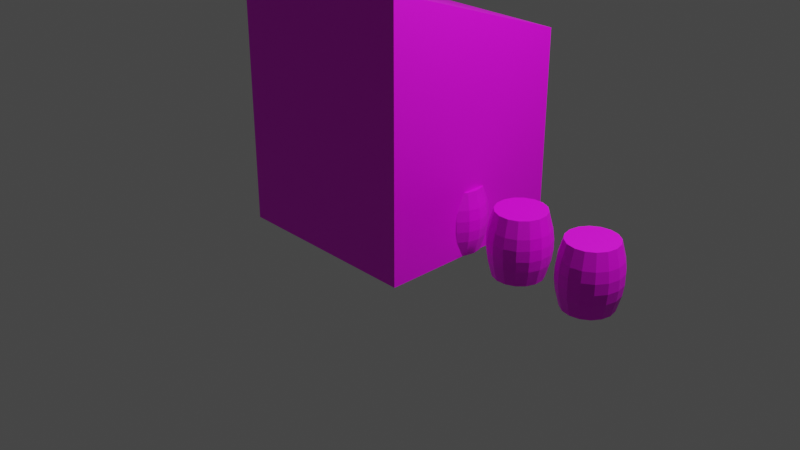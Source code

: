 # Source: uv.blend  (saved by Blender 3.5.10; exported with 4.5.12 LTS)
import bpy
from mathutils import Matrix  # noqa: F401  (used for matrix-valued properties, if any)

bpy.ops.wm.read_factory_settings(use_empty=True)
scene = bpy.context.scene
scene.name = 'Scene'

# ---- collections
col_collection = bpy.data.collections.new('Collection'); scene.collection.children.link(col_collection)

# ---- images (referenced by path relative to the original .blend; pixels are not part of the script)
import os
ASSET_DIR = os.environ.get("B2B_ASSET_DIR", "")  # directory of the original .blend (textures are referenced by path, not embedded)
HERE = os.path.dirname(os.path.abspath(__file__))  # packed textures are extracted next to this script under _unpacked/

def load_image(name, relpath, width, height, colorspace="sRGB"):
    """Load a texture the original file referenced (path relative to the .blend, or extracted next to this script)."""
    p = next((c for c in (os.path.join(HERE, relpath), os.path.join(ASSET_DIR, relpath)) if relpath and os.path.exists(c)), "")
    if p:
        img = bpy.data.images.load(p, check_existing=True)
        img.name = name
    else:  # same state as the original file: an image datablock whose file is absent (Cycles renders it pink)
        img = bpy.data.images.new(name, width, height)
        img.source = "FILE"
        img.filepath = "//" + (relpath or name)
    img.colorspace_settings.name = colorspace
    return img
img_mihaly_koles_q5479qvbdgo_unsplash_jpg = load_image('mihaly-koles-q5479QVbdGo-unsplash.jpg', 'mihaly-koles-q5479QVbdGo-unsplash.jpg', 1024, 1024, 'sRGB')
img_1237a41454c77900a6ce8e2e5da5335e_jpg_001 = load_image('1237a41454c77900a6ce8e2e5da5335e.jpg.001', '1237a41454c77900a6ce8e2e5da5335e.jpg', 1024, 1024, 'sRGB')
img_barrel_texture_14118883_webp = load_image('barrel-texture-14118883.webp', 'barrel-texture-14118883.webp', 1024, 1024, 'sRGB')
img_barrels0036_2_350_jpg = load_image('Barrels0036_2_350.jpg', 'Barrels0036_2_350.jpg', 1024, 1024, 'sRGB')
img_barrels0031_1_350_jpg = load_image('Barrels0031_1_350.jpg', 'Barrels0031_1_350.jpg', 1024, 1024, 'sRGB')

# ---- materials (node trees are filled in below, after node groups)
mat_material = bpy.data.materials.new('Material')
mat_material.alpha_threshold = 0.0
mat_material.use_transparent_shadow = False
mat_material.roughness = 0.5
mat_material.line_color = (0.0, 0.0, 0.0, 1.0)
mat_barrel1 = bpy.data.materials.new('barrel1')
mat_barrel1.use_transparent_shadow = False
mat_barrel3 = bpy.data.materials.new('barrel3')
mat_barrel3.use_transparent_shadow = False
mat_barrel2 = bpy.data.materials.new('barrel2')
mat_barrel2.use_transparent_shadow = False
mat_barrel4 = bpy.data.materials.new('barrel4')
mat_barrel4.use_transparent_shadow = False

# ---- material node trees
mat_material.use_nodes = True; mat_material.node_tree.nodes.clear()
_N = mat_material.node_tree.nodes; _L = mat_material.node_tree.links
n0 = _N.new('ShaderNodeOutputMaterial'); n0.name = 'Material Output'; n0.location = (300, 300)
n1 = _N.new('ShaderNodeBsdfPrincipled'); n1.name = 'Principled BSDF'; n1.location = (10, 300)
n1.distribution = 'GGX'
n1.subsurface_method = 'RANDOM_WALK_SKIN'
n1.inputs[3].default_value = 1.45
n1.inputs[27].default_value = (0.0, 0.0, 0.0, 1.0)
n1.inputs[28].default_value = 1.0
n2 = _N.new('ShaderNodeTexImage'); n2.name = 'Image Texture'; n2.location = (-385, 292)
n2.image = img_mihaly_koles_q5479qvbdgo_unsplash_jpg
_L.new(n1.outputs[0], n0.inputs[0])
_L.new(n2.outputs[0], n1.inputs[0])
n0.is_active_output = True
mat_barrel1.use_nodes = True; mat_barrel1.node_tree.nodes.clear()
_N = mat_barrel1.node_tree.nodes; _L = mat_barrel1.node_tree.links
n0 = _N.new('ShaderNodeOutputMaterial'); n0.name = 'Material Output'; n0.location = (660, 300)
n1 = _N.new('ShaderNodeBsdfPrincipled'); n1.name = 'Principled BSDF'; n1.location = (370, 300)
n1.distribution = 'GGX'
n1.subsurface_method = 'RANDOM_WALK_SKIN'
n1.inputs[3].default_value = 1.45
n1.inputs[27].default_value = (0.0, 0.0, 0.0, 1.0)
n1.inputs[28].default_value = 1.0
n2 = _N.new('ShaderNodeMapping'); n2.name = 'Mapping'; n2.location = (-90, 260)
n3 = _N.new('ShaderNodeTexCoord'); n3.name = 'Texture Coordinate'; n3.location = (-270, 260)
n4 = _N.new('ShaderNodeTexImage'); n4.name = 'Image Texture'; n4.location = (90, 260)
n4.image = img_1237a41454c77900a6ce8e2e5da5335e_jpg_001
n5 = _N.new('ShaderNodeTexImage'); n5.name = 'Image Texture.001'; n5.location = (80, -38)
n5.image = img_barrel_texture_14118883_webp
n6 = _N.new('ShaderNodeTexImage'); n6.name = 'Image Texture.003'; n6.location = (76, -647)
n6.image = img_barrels0036_2_350_jpg
n7 = _N.new('ShaderNodeTexImage'); n7.name = 'Image Texture.002'; n7.location = (68, -341)
n7.image = img_barrels0031_1_350_jpg
_L.new(n1.outputs[0], n0.inputs[0])
_L.new(n4.outputs[0], n1.inputs[0])
_L.new(n2.outputs[0], n4.inputs[0])
_L.new(n3.outputs[2], n2.inputs[0])
n0.is_active_output = True
mat_barrel3.use_nodes = True; mat_barrel3.node_tree.nodes.clear()
_N = mat_barrel3.node_tree.nodes; _L = mat_barrel3.node_tree.links
n0 = _N.new('ShaderNodeOutputMaterial'); n0.name = 'Material Output'; n0.location = (660, 300)
n1 = _N.new('ShaderNodeMapping'); n1.name = 'Mapping'; n1.location = (-90, 260)
n2 = _N.new('ShaderNodeTexCoord'); n2.name = 'Texture Coordinate'; n2.location = (-270, 260)
n3 = _N.new('ShaderNodeTexImage'); n3.name = 'Image Texture'; n3.location = (90, 260)
n3.image = img_1237a41454c77900a6ce8e2e5da5335e_jpg_001
n4 = _N.new('ShaderNodeTexImage'); n4.name = 'Image Texture.001'; n4.location = (80, -38)
n4.image = img_barrel_texture_14118883_webp
n5 = _N.new('ShaderNodeTexImage'); n5.name = 'Image Texture.003'; n5.location = (76, -647)
n5.image = img_barrels0036_2_350_jpg
n6 = _N.new('ShaderNodeBsdfPrincipled'); n6.name = 'Principled BSDF'; n6.location = (370, 300)
n6.distribution = 'GGX'
n6.subsurface_method = 'RANDOM_WALK_SKIN'
n6.inputs[3].default_value = 1.45
n6.inputs[27].default_value = (0.0, 0.0, 0.0, 1.0)
n6.inputs[28].default_value = 1.0
n7 = _N.new('ShaderNodeTexImage'); n7.name = 'Image Texture.002'; n7.location = (93, -334)
n7.image = img_barrels0031_1_350_jpg
_L.new(n6.outputs[0], n0.inputs[0])
_L.new(n1.outputs[0], n3.inputs[0])
_L.new(n2.outputs[2], n1.inputs[0])
_L.new(n7.outputs[0], n6.inputs[0])
n0.is_active_output = True
mat_barrel2.use_nodes = True; mat_barrel2.node_tree.nodes.clear()
_N = mat_barrel2.node_tree.nodes; _L = mat_barrel2.node_tree.links
n0 = _N.new('ShaderNodeOutputMaterial'); n0.name = 'Material Output'; n0.location = (660, 300)
n1 = _N.new('ShaderNodeBsdfPrincipled'); n1.name = 'Principled BSDF'; n1.location = (370, 300)
n1.distribution = 'GGX'
n1.subsurface_method = 'RANDOM_WALK_SKIN'
n1.inputs[3].default_value = 1.45
n1.inputs[27].default_value = (0.0, 0.0, 0.0, 1.0)
n1.inputs[28].default_value = 1.0
n2 = _N.new('ShaderNodeMapping'); n2.name = 'Mapping'; n2.location = (-90, 260)
n3 = _N.new('ShaderNodeTexCoord'); n3.name = 'Texture Coordinate'; n3.location = (-270, 260)
n4 = _N.new('ShaderNodeTexImage'); n4.name = 'Image Texture'; n4.location = (90, 260)
n4.image = img_1237a41454c77900a6ce8e2e5da5335e_jpg_001
n5 = _N.new('ShaderNodeTexImage'); n5.name = 'Image Texture.002'; n5.location = (68, -341)
n5.image = img_barrels0031_1_350_jpg
n6 = _N.new('ShaderNodeTexImage'); n6.name = 'Image Texture.003'; n6.location = (76, -647)
n6.image = img_barrels0036_2_350_jpg
n7 = _N.new('ShaderNodeTexImage'); n7.name = 'Image Texture.001'; n7.location = (80, -38)
n7.image = img_barrel_texture_14118883_webp
_L.new(n1.outputs[0], n0.inputs[0])
_L.new(n2.outputs[0], n4.inputs[0])
_L.new(n3.outputs[2], n2.inputs[0])
_L.new(n7.outputs[0], n1.inputs[0])
n0.is_active_output = True
mat_barrel4.use_nodes = True; mat_barrel4.node_tree.nodes.clear()
_N = mat_barrel4.node_tree.nodes; _L = mat_barrel4.node_tree.links
n0 = _N.new('ShaderNodeOutputMaterial'); n0.name = 'Material Output'; n0.location = (660, 300)
n1 = _N.new('ShaderNodeBsdfPrincipled'); n1.name = 'Principled BSDF'; n1.location = (370, 300)
n1.distribution = 'GGX'
n1.subsurface_method = 'RANDOM_WALK_SKIN'
n1.inputs[3].default_value = 1.45
n1.inputs[27].default_value = (0.0, 0.0, 0.0, 1.0)
n1.inputs[28].default_value = 1.0
n2 = _N.new('ShaderNodeMapping'); n2.name = 'Mapping'; n2.location = (-90, 260)
n3 = _N.new('ShaderNodeTexCoord'); n3.name = 'Texture Coordinate'; n3.location = (-270, 260)
n4 = _N.new('ShaderNodeTexImage'); n4.name = 'Image Texture'; n4.location = (98, 570)
n4.image = img_1237a41454c77900a6ce8e2e5da5335e_jpg_001
n5 = _N.new('ShaderNodeTexImage'); n5.name = 'Image Texture.001'; n5.location = (88, 273)
n5.image = img_barrel_texture_14118883_webp
n6 = _N.new('ShaderNodeTexImage'); n6.name = 'Image Texture.002'; n6.location = (76, -30)
n6.image = img_barrels0031_1_350_jpg
n7 = _N.new('ShaderNodeTexImage'); n7.name = 'Image Texture.003'; n7.location = (84, -336)
n7.image = img_barrels0036_2_350_jpg
_L.new(n1.outputs[0], n0.inputs[0])
_L.new(n2.outputs[0], n4.inputs[0])
_L.new(n3.outputs[2], n2.inputs[0])
_L.new(n7.outputs[0], n1.inputs[0])
n0.is_active_output = True

# ---- world
world_world = bpy.data.worlds.new('World'); scene.world = world_world
world_world.use_nodes = True; world_world.node_tree.nodes.clear()
_N = world_world.node_tree.nodes; _L = world_world.node_tree.links
n0 = _N.new('ShaderNodeOutputWorld'); n0.name = 'World Output'; n0.location = (300, 300)
n1 = _N.new('ShaderNodeBackground'); n1.name = 'Background'; n1.location = (10, 300)
n1.inputs[0].default_value = (0.05088, 0.05088, 0.05088, 1.0)
_L.new(n1.outputs[0], n0.inputs[0])
n0.is_active_output = True
world_world.color = (0.05088, 0.05088, 0.05088)
world_world.use_sun_shadow = False
world_world.sun_shadow_jitter_overblur = 0.0

# ---- cameras
cam_camera = bpy.data.cameras.new('Camera')
cam_camera.clip_end = 100.0
cam_camera.ortho_scale = 7.314

# ---- lights
light_light = bpy.data.lights.new('Light', 'POINT')
light_light.transmission_factor = 0.0
light_light.energy = 1000.0
light_light.shadow_soft_size = 0.1
light_light.shadow_maximum_resolution = 0.006
light_light.use_absolute_resolution = True

# ---- meshes
me_cube = bpy.data.meshes.new('Cube')
me_cube.from_pydata([(1.0, 1.0, 1.0), (1.0, 1.0, -1.0), (1.0, -1.0, 1.682), (1.0, -1.0, -1.0), (-1.0, 1.0, 1.0), (-1.0, 1.0, -1.0), (-1.0, -1.0, 1.682), (-1.0, -1.0, -1.0)], [], [(0, 4, 6, 2), (3, 2, 6, 7), (7, 6, 4, 5), (5, 1, 3, 7), (1, 0, 2, 3), (5, 4, 0, 1)])
_uv = me_cube.uv_layers.new(name='UVMap')
_uv.uv.foreach_set('vector', [0.6824, 0.879, 0.6833, 0.9922, 0.6115, 0.9931, 0.6106, 0.8799, 0.3381, 0.3014, 0.34, 0.6962, 0.1184, 0.6981, 0.1165, 0.3034, 0.9889, 0.2957, 0.9908, 0.6905, 0.7692, 0.6924, 0.7672, 0.2976, 0.4971, -0.09526, 0.499, 0.2995, 0.3407, 0.3014, 0.3388, -0.09334, 0.5624, 0.2995, 0.5643, 0.6943, 0.3427, 0.6962, 0.3407, 0.3014, 0.784, 0.2976, 0.7859, 0.6924, 0.5643, 0.6943, 0.5624, 0.2995])
me_cube.materials.append(mat_material)
me_cube.use_mirror_vertex_groups = False
me_cube.update()
me_cylinder_001 = bpy.data.meshes.new('Cylinder.001')
me_cylinder_001.from_pydata([(0.0, 0.2499, -0.3264), (0.0, 0.2499, 0.3264), (0.09562, 0.2309, -0.3264), (0.09562, 0.2309, 0.3264), (0.1767, 0.1767, -0.3264), (0.1767, 0.1767, 0.3264), (0.2309, 0.09562, -0.3264), (0.2309, 0.09562, 0.3264), (0.2499, 0.0, -0.3264), (0.2499, 0.0, 0.3264), (0.2309, -0.09562, -0.3264), (0.2309, -0.09562, 0.3264), (0.1767, -0.1767, -0.3264), (0.1767, -0.1767, 0.3264), (0.09562, -0.2309, -0.3264), (0.09562, -0.2309, 0.3264), (0.0, -0.2499, -0.3264), (0.0, -0.2499, 0.3264), (-0.09562, -0.2309, -0.3264), (-0.09562, -0.2309, 0.3264), (-0.1767, -0.1767, -0.3264), (-0.1767, -0.1767, 0.3264), (-0.2309, -0.09562, -0.3264), (-0.2309, -0.09562, 0.3264), (-0.2499, 0.0, -0.3264), (-0.2499, 0.0, 0.3264), (-0.2309, 0.09562, -0.3264), (-0.2309, 0.09562, 0.3264), (-0.1767, 0.1767, -0.3264), (-0.1767, 0.1767, 0.3264), (-0.09562, 0.2309, -0.3264), (-0.09562, 0.2309, 0.3264), (-2.78e-08, 0.3081, -0.05391), (-2.102e-08, 0.2939, -0.1619), (-2.102e-08, 0.2939, 0.1619), (-2.78e-08, 0.3081, 0.05391), (0.1179, 0.2847, 0.05391), (0.1125, 0.2716, 0.1619), (0.1125, 0.2716, -0.1619), (0.1179, 0.2847, -0.05391), (0.2179, 0.2179, 0.05391), (0.2078, 0.2078, 0.1619), (0.2078, 0.2078, -0.1619), (0.2179, 0.2179, -0.05391), (0.2847, 0.1179, 0.05391), (0.2716, 0.1125, 0.1619), (0.2716, 0.1125, -0.1619), (0.2847, 0.1179, -0.05391), (0.3081, -7.601e-10, 0.05391), (0.2939, -5.747e-10, 0.1619), (0.2939, -5.747e-10, -0.1619), (0.3081, -7.601e-10, -0.05391), (0.2847, -0.1179, 0.05391), (0.2716, -0.1125, 0.1619), (0.2716, -0.1125, -0.1619), (0.2847, -0.1179, -0.05391), (0.2179, -0.2179, 0.05391), (0.2078, -0.2078, 0.1619), (0.2078, -0.2078, -0.1619), (0.2179, -0.2179, -0.05391), (0.1179, -0.2847, 0.05391), (0.1125, -0.2716, 0.1619), (0.1125, -0.2716, -0.1619), (0.1179, -0.2847, -0.05391), (-2.78e-08, -0.3081, 0.05391), (-2.102e-08, -0.2939, 0.1619), (-2.102e-08, -0.2939, -0.1619), (-2.78e-08, -0.3081, -0.05391), (-0.1179, -0.2847, 0.05391), (-0.1125, -0.2716, 0.1619), (-0.1125, -0.2716, -0.1619), (-0.1179, -0.2847, -0.05391), (-0.2179, -0.2179, 0.05391), (-0.2078, -0.2078, 0.1619), (-0.2078, -0.2078, -0.1619), (-0.2179, -0.2179, -0.05391), (-0.2847, -0.1179, 0.05391), (-0.2716, -0.1125, 0.1619), (-0.2716, -0.1125, -0.1619), (-0.2847, -0.1179, -0.05391), (-0.3081, -7.601e-10, 0.05391), (-0.2939, -5.747e-10, 0.1619), (-0.2939, -5.747e-10, -0.1619), (-0.3081, -7.601e-10, -0.05391), (-0.2847, 0.1179, 0.05391), (-0.2716, 0.1125, 0.1619), (-0.2716, 0.1125, -0.1619), (-0.2847, 0.1179, -0.05391), (-0.2179, 0.2179, 0.05391), (-0.2078, 0.2078, 0.1619), (-0.2078, 0.2078, -0.1619), (-0.2179, 0.2179, -0.05391), (-0.1179, 0.2847, 0.05391), (-0.1125, 0.2716, 0.1619), (-0.1125, 0.2716, -0.1619), (-0.1179, 0.2847, -0.05391)], [], [(37, 3, 5, 41), (39, 36, 40, 43), (43, 40, 44, 47), (47, 44, 48, 51), (51, 48, 52, 55), (55, 52, 56, 59), (59, 56, 60, 63), (63, 60, 64, 67), (67, 64, 68, 71), (71, 68, 72, 75), (75, 72, 76, 79), (79, 76, 80, 83), (83, 80, 84, 87), (87, 84, 88, 91), (3, 1, 31, 29, 27, 25, 23, 21, 19, 17, 15, 13, 11, 9, 7, 5), (91, 88, 92, 95), (34, 1, 3, 37), (0, 2, 4, 6, 8, 10, 12, 14, 16, 18, 20, 22, 24, 26, 28, 30), (32, 35, 36, 39), (93, 31, 1, 34), (28, 90, 94, 30), (89, 29, 31, 93), (26, 86, 90, 28), (85, 27, 29, 89), (24, 82, 86, 26), (81, 25, 27, 85), (22, 78, 82, 24), (77, 23, 25, 81), (20, 74, 78, 22), (73, 21, 23, 77), (18, 70, 74, 20), (69, 19, 21, 73), (16, 66, 70, 18), (65, 17, 19, 69), (14, 62, 66, 16), (61, 15, 17, 65), (12, 58, 62, 14), (57, 13, 15, 61), (10, 54, 58, 12), (53, 11, 13, 57), (8, 50, 54, 10), (49, 9, 11, 53), (6, 46, 50, 8), (45, 7, 9, 49), (4, 42, 46, 6), (41, 5, 7, 45), (2, 38, 42, 4), (30, 94, 33, 0), (95, 92, 35, 32), (95, 32, 33, 94), (93, 34, 35, 92), (91, 95, 94, 90), (89, 93, 92, 88), (87, 91, 90, 86), (85, 89, 88, 84), (83, 87, 86, 82), (81, 85, 84, 80), (79, 83, 82, 78), (77, 81, 80, 76), (75, 79, 78, 74), (73, 77, 76, 72), (71, 75, 74, 70), (69, 73, 72, 68), (67, 71, 70, 66), (65, 69, 68, 64), (63, 67, 66, 62), (61, 65, 64, 60), (59, 63, 62, 58), (57, 61, 60, 56), (55, 59, 58, 54), (53, 57, 56, 52), (51, 55, 54, 50), (49, 53, 52, 48), (47, 51, 50, 46), (45, 49, 48, 44), (43, 47, 46, 42), (41, 45, 44, 40), (39, 43, 42, 38), (37, 41, 40, 36), (32, 39, 38, 33), (34, 37, 36, 35), (0, 33, 38, 2)])
_uv = me_cylinder_001.uv_layers.new(name='UVMap')
_uv.uv.foreach_set('vector', [0.3751, 0.6653, 0.3751, 0.8266, 0.317, 0.8266, 0.317, 0.6653, 0.3751, 0.4538, 0.3751, 0.5595, 0.317, 0.5595, 0.317, 0.4538, 0.317, 0.4538, 0.317, 0.5595, 0.2589, 0.5595, 0.2589, 0.4538, 0.2589, 0.4538, 0.2589, 0.5595, 0.2009, 0.5595, 0.2009, 0.4538, 0.2009, 0.4538, 0.2009, 0.5595, 0.1428, 0.5595, 0.1428, 0.4538, 0.1428, 0.4538, 0.1428, 0.5595, 0.08471, 0.5595, 0.08471, 0.4538, 0.08471, 0.4538, 0.08471, 0.5595, 0.02664, 0.5595, 0.02664, 0.4538, 0.9558, 0.4538, 0.9558, 0.5595, 0.8977, 0.5595, 0.8977, 0.4538, 0.8977, 0.4538, 0.8977, 0.5595, 0.8396, 0.5595, 0.8396, 0.4538, 0.8396, 0.4538, 0.8396, 0.5595, 0.7816, 0.5595, 0.7816, 0.4538, 0.7816, 0.4538, 0.7816, 0.5595, 0.7235, 0.5595, 0.7235, 0.4538, 0.7235, 0.4538, 0.7235, 0.5595, 0.6654, 0.5595, 0.6654, 0.4538, 0.6654, 0.4538, 0.6654, 0.5595, 0.6073, 0.5595, 0.6074, 0.4538, 0.6074, 0.4538, 0.6074, 0.5595, 0.5493, 0.5595, 0.5493, 0.4538, 0.9737, 0.4638, 0.9488, 0.5119, 0.9147, 0.5406, 0.8764, 0.5456, 0.84, 0.5262, 0.8108, 0.4852, 0.7934, 0.4291, 0.7903, 0.3662, 0.8021, 0.3062, 0.827, 0.2581, 0.8611, 0.2294, 0.8993, 0.2244, 0.9358, 0.2438, 0.965, 0.2848, 0.9824, 0.3409, 0.9855, 0.4038, 0.5493, 0.4538, 0.5493, 0.5595, 0.4912, 0.5595, 0.4912, 0.4538, 0.4331, 0.6653, 0.4331, 0.8266, 0.3751, 0.8266, 0.3751, 0.6653, 0.6177, 0.2231, 0.6528, 0.247, 0.6796, 0.2912, 0.6942, 0.3489, 0.6942, 0.4114, 0.6796, 0.4691, 0.6528, 0.5133, 0.6177, 0.5372, 0.5797, 0.5372, 0.5446, 0.5133, 0.5178, 0.4691, 0.5033, 0.4114, 0.5033, 0.3489, 0.5178, 0.2912, 0.5446, 0.247, 0.5797, 0.2231, 0.4331, 0.4538, 0.4331, 0.5595, 0.3751, 0.5595, 0.3751, 0.4538, 0.4912, 0.6653, 0.4912, 0.8266, 0.4331, 0.8266, 0.4331, 0.6653, 0.5493, 0.1867, 0.5493, 0.348, 0.4912, 0.348, 0.4912, 0.1867, 0.5493, 0.6653, 0.5493, 0.8266, 0.4912, 0.8266, 0.4912, 0.6653, 0.6074, 0.1867, 0.6074, 0.348, 0.5493, 0.348, 0.5493, 0.1867, 0.6073, 0.6653, 0.6073, 0.8266, 0.5493, 0.8266, 0.5493, 0.6653, 0.6654, 0.1867, 0.6654, 0.348, 0.6074, 0.348, 0.6074, 0.1867, 0.6654, 0.6653, 0.6654, 0.8266, 0.6073, 0.8266, 0.6073, 0.6653, 0.7235, 0.1867, 0.7235, 0.348, 0.6654, 0.348, 0.6654, 0.1867, 0.7235, 0.6653, 0.7235, 0.8266, 0.6654, 0.8266, 0.6654, 0.6653, 0.7816, 0.1867, 0.7816, 0.348, 0.7235, 0.348, 0.7235, 0.1867, 0.7816, 0.6653, 0.7816, 0.8266, 0.7235, 0.8266, 0.7235, 0.6653, 0.8396, 0.1867, 0.8396, 0.348, 0.7816, 0.348, 0.7816, 0.1867, 0.8396, 0.6653, 0.8396, 0.8266, 0.7816, 0.8266, 0.7816, 0.6653, 0.8977, 0.1867, 0.8977, 0.348, 0.8396, 0.348, 0.8396, 0.1867, 0.8977, 0.6653, 0.8977, 0.8266, 0.8396, 0.8266, 0.8396, 0.6653, 0.9558, 0.1867, 0.9558, 0.348, 0.8977, 0.348, 0.8977, 0.1867, 0.9558, 0.6653, 0.9558, 0.8266, 0.8977, 0.8266, 0.8977, 0.6653, 0.08471, 0.1867, 0.08471, 0.348, 0.02664, 0.348, 0.02664, 0.1867, 0.08471, 0.6653, 0.08471, 0.8266, 0.02664, 0.8266, 0.02664, 0.6653, 0.1428, 0.1867, 0.1428, 0.348, 0.08471, 0.348, 0.08471, 0.1867, 0.1428, 0.6653, 0.1428, 0.8266, 0.08471, 0.8266, 0.08471, 0.6653, 0.2009, 0.1867, 0.2009, 0.348, 0.1428, 0.348, 0.1428, 0.1867, 0.2009, 0.6653, 0.2009, 0.8266, 0.1428, 0.8266, 0.1428, 0.6653, 0.2589, 0.1867, 0.2589, 0.348, 0.2009, 0.348, 0.2009, 0.1867, 0.2589, 0.6653, 0.2589, 0.8266, 0.2009, 0.8266, 0.2009, 0.6653, 0.317, 0.1867, 0.317, 0.348, 0.2589, 0.348, 0.2589, 0.1867, 0.317, 0.6653, 0.317, 0.8266, 0.2589, 0.8266, 0.2589, 0.6653, 0.3751, 0.1867, 0.3751, 0.348, 0.317, 0.348, 0.317, 0.1867, 0.4912, 0.1867, 0.4912, 0.348, 0.4331, 0.348, 0.4331, 0.1867, 0.4912, 0.4538, 0.4912, 0.5595, 0.4331, 0.5595, 0.4331, 0.4538, 0.4912, 0.4538, 0.4331, 0.4538, 0.4331, 0.348, 0.4912, 0.348, 0.4912, 0.6653, 0.4331, 0.6653, 0.4331, 0.5595, 0.4912, 0.5595, 0.5493, 0.4538, 0.4912, 0.4538, 0.4912, 0.348, 0.5493, 0.348, 0.5493, 0.6653, 0.4912, 0.6653, 0.4912, 0.5595, 0.5493, 0.5595, 0.6074, 0.4538, 0.5493, 0.4538, 0.5493, 0.348, 0.6074, 0.348, 0.6073, 0.6653, 0.5493, 0.6653, 0.5493, 0.5595, 0.6074, 0.5595, 0.6654, 0.4538, 0.6074, 0.4538, 0.6074, 0.348, 0.6654, 0.348, 0.6654, 0.6653, 0.6073, 0.6653, 0.6073, 0.5595, 0.6654, 0.5595, 0.7235, 0.4538, 0.6654, 0.4538, 0.6654, 0.348, 0.7235, 0.348, 0.7235, 0.6653, 0.6654, 0.6653, 0.6654, 0.5595, 0.7235, 0.5595, 0.7816, 0.4538, 0.7235, 0.4538, 0.7235, 0.348, 0.7816, 0.348, 0.7816, 0.6653, 0.7235, 0.6653, 0.7235, 0.5595, 0.7816, 0.5595, 0.8396, 0.4538, 0.7816, 0.4538, 0.7816, 0.348, 0.8396, 0.348, 0.8396, 0.6653, 0.7816, 0.6653, 0.7816, 0.5595, 0.8396, 0.5595, 0.8977, 0.4538, 0.8396, 0.4538, 0.8396, 0.348, 0.8977, 0.348, 0.8977, 0.6653, 0.8396, 0.6653, 0.8396, 0.5595, 0.8977, 0.5595, 0.9558, 0.4538, 0.8977, 0.4538, 0.8977, 0.348, 0.9558, 0.348, 0.9558, 0.6653, 0.8977, 0.6653, 0.8977, 0.5595, 0.9558, 0.5595, 0.08471, 0.4538, 0.02664, 0.4538, 0.02664, 0.348, 0.08471, 0.348, 0.08471, 0.6653, 0.02664, 0.6653, 0.02664, 0.5595, 0.08471, 0.5595, 0.1428, 0.4538, 0.08471, 0.4538, 0.08471, 0.348, 0.1428, 0.348, 0.1428, 0.6653, 0.08471, 0.6653, 0.08471, 0.5595, 0.1428, 0.5595, 0.2009, 0.4538, 0.1428, 0.4538, 0.1428, 0.348, 0.2009, 0.348, 0.2009, 0.6653, 0.1428, 0.6653, 0.1428, 0.5595, 0.2009, 0.5595, 0.2589, 0.4538, 0.2009, 0.4538, 0.2009, 0.348, 0.2589, 0.348, 0.2589, 0.6653, 0.2009, 0.6653, 0.2009, 0.5595, 0.2589, 0.5595, 0.317, 0.4538, 0.2589, 0.4538, 0.2589, 0.348, 0.317, 0.348, 0.317, 0.6653, 0.2589, 0.6653, 0.2589, 0.5595, 0.317, 0.5595, 0.3751, 0.4538, 0.317, 0.4538, 0.317, 0.348, 0.3751, 0.348, 0.3751, 0.6653, 0.317, 0.6653, 0.317, 0.5595, 0.3751, 0.5595, 0.4331, 0.4538, 0.3751, 0.4538, 0.3751, 0.348, 0.4331, 0.348, 0.4331, 0.6653, 0.3751, 0.6653, 0.3751, 0.5595, 0.4331, 0.5595, 0.4331, 0.1867, 0.4331, 0.348, 0.3751, 0.348, 0.3751, 0.1867])
me_cylinder_001.materials.append(mat_barrel1)
me_cylinder_001.update()
me_cylinder_002 = bpy.data.meshes.new('Cylinder.002')
me_cylinder_002.from_pydata([(0.0, 0.2499, -0.3264), (0.0, 0.2499, 0.3264), (0.09562, 0.2309, -0.3264), (0.09562, 0.2309, 0.3264), (0.1767, 0.1767, -0.3264), (0.1767, 0.1767, 0.3264), (0.2309, 0.09562, -0.3264), (0.2309, 0.09562, 0.3264), (0.2499, 0.0, -0.3264), (0.2499, 0.0, 0.3264), (0.2309, -0.09562, -0.3264), (0.2309, -0.09562, 0.3264), (0.1767, -0.1767, -0.3264), (0.1767, -0.1767, 0.3264), (0.09562, -0.2309, -0.3264), (0.09562, -0.2309, 0.3264), (0.0, -0.2499, -0.3264), (0.0, -0.2499, 0.3264), (-0.09562, -0.2309, -0.3264), (-0.09562, -0.2309, 0.3264), (-0.1767, -0.1767, -0.3264), (-0.1767, -0.1767, 0.3264), (-0.2309, -0.09562, -0.3264), (-0.2309, -0.09562, 0.3264), (-0.2499, 0.0, -0.3264), (-0.2499, 0.0, 0.3264), (-0.2309, 0.09562, -0.3264), (-0.2309, 0.09562, 0.3264), (-0.1767, 0.1767, -0.3264), (-0.1767, 0.1767, 0.3264), (-0.09562, 0.2309, -0.3264), (-0.09562, 0.2309, 0.3264), (-2.78e-08, 0.3081, -0.05391), (-2.102e-08, 0.2939, -0.1619), (-2.102e-08, 0.2939, 0.1619), (-2.78e-08, 0.3081, 0.05391), (0.1179, 0.2847, 0.05391), (0.1125, 0.2716, 0.1619), (0.1125, 0.2716, -0.1619), (0.1179, 0.2847, -0.05391), (0.2179, 0.2179, 0.05391), (0.2078, 0.2078, 0.1619), (0.2078, 0.2078, -0.1619), (0.2179, 0.2179, -0.05391), (0.2847, 0.1179, 0.05391), (0.2716, 0.1125, 0.1619), (0.2716, 0.1125, -0.1619), (0.2847, 0.1179, -0.05391), (0.3081, -7.601e-10, 0.05391), (0.2939, -5.747e-10, 0.1619), (0.2939, -5.747e-10, -0.1619), (0.3081, -7.601e-10, -0.05391), (0.2847, -0.1179, 0.05391), (0.2716, -0.1125, 0.1619), (0.2716, -0.1125, -0.1619), (0.2847, -0.1179, -0.05391), (0.2179, -0.2179, 0.05391), (0.2078, -0.2078, 0.1619), (0.2078, -0.2078, -0.1619), (0.2179, -0.2179, -0.05391), (0.1179, -0.2847, 0.05391), (0.1125, -0.2716, 0.1619), (0.1125, -0.2716, -0.1619), (0.1179, -0.2847, -0.05391), (-2.78e-08, -0.3081, 0.05391), (-2.102e-08, -0.2939, 0.1619), (-2.102e-08, -0.2939, -0.1619), (-2.78e-08, -0.3081, -0.05391), (-0.1179, -0.2847, 0.05391), (-0.1125, -0.2716, 0.1619), (-0.1125, -0.2716, -0.1619), (-0.1179, -0.2847, -0.05391), (-0.2179, -0.2179, 0.05391), (-0.2078, -0.2078, 0.1619), (-0.2078, -0.2078, -0.1619), (-0.2179, -0.2179, -0.05391), (-0.2847, -0.1179, 0.05391), (-0.2716, -0.1125, 0.1619), (-0.2716, -0.1125, -0.1619), (-0.2847, -0.1179, -0.05391), (-0.3081, -7.601e-10, 0.05391), (-0.2939, -5.747e-10, 0.1619), (-0.2939, -5.747e-10, -0.1619), (-0.3081, -7.601e-10, -0.05391), (-0.2847, 0.1179, 0.05391), (-0.2716, 0.1125, 0.1619), (-0.2716, 0.1125, -0.1619), (-0.2847, 0.1179, -0.05391), (-0.2179, 0.2179, 0.05391), (-0.2078, 0.2078, 0.1619), (-0.2078, 0.2078, -0.1619), (-0.2179, 0.2179, -0.05391), (-0.1179, 0.2847, 0.05391), (-0.1125, 0.2716, 0.1619), (-0.1125, 0.2716, -0.1619), (-0.1179, 0.2847, -0.05391)], [], [(37, 3, 5, 41), (39, 36, 40, 43), (43, 40, 44, 47), (47, 44, 48, 51), (51, 48, 52, 55), (55, 52, 56, 59), (59, 56, 60, 63), (63, 60, 64, 67), (67, 64, 68, 71), (71, 68, 72, 75), (75, 72, 76, 79), (79, 76, 80, 83), (83, 80, 84, 87), (87, 84, 88, 91), (3, 1, 31, 29, 27, 25, 23, 21, 19, 17, 15, 13, 11, 9, 7, 5), (91, 88, 92, 95), (34, 1, 3, 37), (0, 2, 4, 6, 8, 10, 12, 14, 16, 18, 20, 22, 24, 26, 28, 30), (32, 35, 36, 39), (93, 31, 1, 34), (28, 90, 94, 30), (89, 29, 31, 93), (26, 86, 90, 28), (85, 27, 29, 89), (24, 82, 86, 26), (81, 25, 27, 85), (22, 78, 82, 24), (77, 23, 25, 81), (20, 74, 78, 22), (73, 21, 23, 77), (18, 70, 74, 20), (69, 19, 21, 73), (16, 66, 70, 18), (65, 17, 19, 69), (14, 62, 66, 16), (61, 15, 17, 65), (12, 58, 62, 14), (57, 13, 15, 61), (10, 54, 58, 12), (53, 11, 13, 57), (8, 50, 54, 10), (49, 9, 11, 53), (6, 46, 50, 8), (45, 7, 9, 49), (4, 42, 46, 6), (41, 5, 7, 45), (2, 38, 42, 4), (30, 94, 33, 0), (95, 92, 35, 32), (95, 32, 33, 94), (93, 34, 35, 92), (91, 95, 94, 90), (89, 93, 92, 88), (87, 91, 90, 86), (85, 89, 88, 84), (83, 87, 86, 82), (81, 85, 84, 80), (79, 83, 82, 78), (77, 81, 80, 76), (75, 79, 78, 74), (73, 77, 76, 72), (71, 75, 74, 70), (69, 73, 72, 68), (67, 71, 70, 66), (65, 69, 68, 64), (63, 67, 66, 62), (61, 65, 64, 60), (59, 63, 62, 58), (57, 61, 60, 56), (55, 59, 58, 54), (53, 57, 56, 52), (51, 55, 54, 50), (49, 53, 52, 48), (47, 51, 50, 46), (45, 49, 48, 44), (43, 47, 46, 42), (41, 45, 44, 40), (39, 43, 42, 38), (37, 41, 40, 36), (32, 39, 38, 33), (34, 37, 36, 35), (0, 33, 38, 2)])
_uv = me_cylinder_002.uv_layers.new(name='UVMap')
_uv.uv.foreach_set('vector', [0.3792, 0.7467, 0.3792, 0.9979, 0.3172, 0.9979, 0.3172, 0.7467, 0.3792, 0.4171, 0.3792, 0.5818, 0.3172, 0.5818, 0.3172, 0.4171, 0.3172, 0.4171, 0.3172, 0.5818, 0.2552, 0.5818, 0.2552, 0.4171, 0.2552, 0.4171, 0.2552, 0.5818, 0.1932, 0.5818, 0.1932, 0.4171, 0.1932, 0.4171, 0.1932, 0.5818, 0.1313, 0.5818, 0.1313, 0.4171, 0.1313, 0.4171, 0.1313, 0.5818, 0.06927, 0.5818, 0.06927, 0.4171, 0.06927, 0.4171, 0.06927, 0.5818, 0.007285, 0.5818, 0.007285, 0.4171, 0.9991, 0.4171, 0.9991, 0.5818, 0.9371, 0.5818, 0.9371, 0.4171, 0.9371, 0.4171, 0.9371, 0.5818, 0.8751, 0.5818, 0.8751, 0.4171, 0.8751, 0.4171, 0.8751, 0.5818, 0.8131, 0.5818, 0.8131, 0.4171, 0.8131, 0.4171, 0.8131, 0.5818, 0.7511, 0.5818, 0.7511, 0.4171, 0.7511, 0.4171, 0.7511, 0.5818, 0.6891, 0.5818, 0.6891, 0.4171, 0.6891, 0.4171, 0.6891, 0.5818, 0.6271, 0.5818, 0.6271, 0.4171, 0.6271, 0.4171, 0.6271, 0.5818, 0.5652, 0.5818, 0.5652, 0.4171, 0.9816, 0.273, 0.9568, 0.3211, 0.9226, 0.3498, 0.8844, 0.3548, 0.8479, 0.3354, 0.8188, 0.2944, 0.8013, 0.2383, 0.7983, 0.1754, 0.8101, 0.1154, 0.8349, 0.06735, 0.8691, 0.03864, 0.9073, 0.03362, 0.9438, 0.05305, 0.9729, 0.09396, 0.9904, 0.1501, 0.9934, 0.213, 0.5652, 0.4171, 0.5652, 0.5818, 0.5032, 0.5818, 0.5032, 0.4171, 0.4412, 0.7467, 0.4412, 0.9979, 0.3792, 0.9979, 0.3792, 0.7467, 0.6177, 0.2231, 0.6528, 0.247, 0.6796, 0.2912, 0.6942, 0.3489, 0.6942, 0.4114, 0.6796, 0.4691, 0.6528, 0.5133, 0.6177, 0.5372, 0.5797, 0.5372, 0.5446, 0.5133, 0.5178, 0.4691, 0.5033, 0.4114, 0.5033, 0.3489, 0.5178, 0.2912, 0.5446, 0.247, 0.5797, 0.2231, 0.4412, 0.4171, 0.4412, 0.5818, 0.3792, 0.5818, 0.3792, 0.4171, 0.5032, 0.7467, 0.5032, 0.9979, 0.4412, 0.9979, 0.4412, 0.7467, 0.5652, 0.0009777, 0.5652, 0.2522, 0.5032, 0.2522, 0.5032, 0.0009777, 0.5652, 0.7467, 0.5652, 0.9979, 0.5032, 0.9979, 0.5032, 0.7467, 0.6271, 0.0009777, 0.6271, 0.2522, 0.5652, 0.2522, 0.5652, 0.0009777, 0.6271, 0.7467, 0.6271, 0.9979, 0.5652, 0.9979, 0.5652, 0.7467, 0.6891, 0.0009776, 0.6891, 0.2522, 0.6271, 0.2522, 0.6271, 0.0009777, 0.6891, 0.7467, 0.6891, 0.9979, 0.6271, 0.9979, 0.6271, 0.7467, 0.7511, 0.0009776, 0.7511, 0.2522, 0.6891, 0.2522, 0.6891, 0.0009776, 0.7511, 0.7467, 0.7511, 0.9979, 0.6891, 0.9979, 0.6891, 0.7467, 0.8131, 0.0009776, 0.8131, 0.2522, 0.7511, 0.2522, 0.7511, 0.0009776, 0.8131, 0.7467, 0.8131, 0.9979, 0.7511, 0.9979, 0.7511, 0.7467, 0.8751, 0.0009776, 0.8751, 0.2522, 0.8131, 0.2522, 0.8131, 0.0009776, 0.8751, 0.7467, 0.8751, 0.9979, 0.8131, 0.9979, 0.8131, 0.7467, 0.9371, 0.0009777, 0.9371, 0.2522, 0.8751, 0.2522, 0.8751, 0.0009776, 0.9371, 0.7467, 0.9371, 0.9979, 0.8751, 0.9979, 0.8751, 0.7467, 0.9991, 0.0009776, 0.9991, 0.2522, 0.9371, 0.2522, 0.9371, 0.0009777, 0.9991, 0.7467, 0.9991, 0.9979, 0.9371, 0.9979, 0.9371, 0.7467, 0.06927, 0.0009777, 0.06927, 0.2522, 0.007285, 0.2522, 0.007285, 0.0009778, 0.06927, 0.7467, 0.06927, 0.9979, 0.007285, 0.9979, 0.007285, 0.7467, 0.1313, 0.0009777, 0.1313, 0.2522, 0.06927, 0.2522, 0.06927, 0.0009777, 0.1313, 0.7467, 0.1313, 0.9979, 0.06927, 0.9979, 0.06927, 0.7467, 0.1932, 0.0009777, 0.1932, 0.2522, 0.1313, 0.2522, 0.1313, 0.0009777, 0.1932, 0.7467, 0.1932, 0.9979, 0.1313, 0.9979, 0.1313, 0.7467, 0.2552, 0.0009778, 0.2552, 0.2522, 0.1932, 0.2522, 0.1932, 0.0009777, 0.2552, 0.7467, 0.2552, 0.9979, 0.1932, 0.9979, 0.1932, 0.7467, 0.3172, 0.0009777, 0.3172, 0.2522, 0.2552, 0.2522, 0.2552, 0.0009778, 0.3172, 0.7467, 0.3172, 0.9979, 0.2552, 0.9979, 0.2552, 0.7467, 0.3792, 0.0009777, 0.3792, 0.2522, 0.3172, 0.2522, 0.3172, 0.0009777, 0.5032, 0.0009777, 0.5032, 0.2522, 0.4412, 0.2522, 0.4412, 0.0009777, 0.5032, 0.4171, 0.5032, 0.5818, 0.4412, 0.5818, 0.4412, 0.4171, 0.5032, 0.4171, 0.4412, 0.4171, 0.4412, 0.2522, 0.5032, 0.2522, 0.5032, 0.7467, 0.4412, 0.7467, 0.4412, 0.5818, 0.5032, 0.5818, 0.5652, 0.4171, 0.5032, 0.4171, 0.5032, 0.2522, 0.5652, 0.2522, 0.5652, 0.7467, 0.5032, 0.7467, 0.5032, 0.5818, 0.5652, 0.5818, 0.6271, 0.4171, 0.5652, 0.4171, 0.5652, 0.2522, 0.6271, 0.2522, 0.6271, 0.7467, 0.5652, 0.7467, 0.5652, 0.5818, 0.6271, 0.5818, 0.6891, 0.4171, 0.6271, 0.4171, 0.6271, 0.2522, 0.6891, 0.2522, 0.6891, 0.7467, 0.6271, 0.7467, 0.6271, 0.5818, 0.6891, 0.5818, 0.7511, 0.4171, 0.6891, 0.4171, 0.6891, 0.2522, 0.7511, 0.2522, 0.7511, 0.7467, 0.6891, 0.7467, 0.6891, 0.5818, 0.7511, 0.5818, 0.8131, 0.4171, 0.7511, 0.4171, 0.7511, 0.2522, 0.8131, 0.2522, 0.8131, 0.7467, 0.7511, 0.7467, 0.7511, 0.5818, 0.8131, 0.5818, 0.8751, 0.4171, 0.8131, 0.4171, 0.8131, 0.2522, 0.8751, 0.2522, 0.8751, 0.7467, 0.8131, 0.7467, 0.8131, 0.5818, 0.8751, 0.5818, 0.9371, 0.4171, 0.8751, 0.4171, 0.8751, 0.2522, 0.9371, 0.2522, 0.9371, 0.7467, 0.8751, 0.7467, 0.8751, 0.5818, 0.9371, 0.5818, 0.9991, 0.4171, 0.9371, 0.4171, 0.9371, 0.2522, 0.9991, 0.2522, 0.9991, 0.7467, 0.9371, 0.7467, 0.9371, 0.5818, 0.9991, 0.5818, 0.06927, 0.4171, 0.007285, 0.4171, 0.007285, 0.2522, 0.06927, 0.2522, 0.06927, 0.7467, 0.007285, 0.7467, 0.007285, 0.5818, 0.06927, 0.5818, 0.1313, 0.4171, 0.06927, 0.4171, 0.06927, 0.2522, 0.1313, 0.2522, 0.1313, 0.7467, 0.06927, 0.7467, 0.06927, 0.5818, 0.1313, 0.5818, 0.1932, 0.4171, 0.1313, 0.4171, 0.1313, 0.2522, 0.1932, 0.2522, 0.1932, 0.7467, 0.1313, 0.7467, 0.1313, 0.5818, 0.1932, 0.5818, 0.2552, 0.4171, 0.1932, 0.4171, 0.1932, 0.2522, 0.2552, 0.2522, 0.2552, 0.7467, 0.1932, 0.7467, 0.1932, 0.5818, 0.2552, 0.5818, 0.3172, 0.4171, 0.2552, 0.4171, 0.2552, 0.2522, 0.3172, 0.2522, 0.3172, 0.7467, 0.2552, 0.7467, 0.2552, 0.5818, 0.3172, 0.5818, 0.3792, 0.4171, 0.3172, 0.4171, 0.3172, 0.2522, 0.3792, 0.2522, 0.3792, 0.7467, 0.3172, 0.7467, 0.3172, 0.5818, 0.3792, 0.5818, 0.4412, 0.4171, 0.3792, 0.4171, 0.3792, 0.2522, 0.4412, 0.2522, 0.4412, 0.7467, 0.3792, 0.7467, 0.3792, 0.5818, 0.4412, 0.5818, 0.4412, 0.0009777, 0.4412, 0.2522, 0.3792, 0.2522, 0.3792, 0.0009777])
me_cylinder_002.materials.append(mat_barrel3)
me_cylinder_002.update()
me_cylinder_003 = bpy.data.meshes.new('Cylinder.003')
me_cylinder_003.from_pydata([(0.0, 0.2499, -0.3264), (0.0, 0.2499, 0.3264), (0.09562, 0.2309, -0.3264), (0.09562, 0.2309, 0.3264), (0.1767, 0.1767, -0.3264), (0.1767, 0.1767, 0.3264), (0.2309, 0.09562, -0.3264), (0.2309, 0.09562, 0.3264), (0.2499, 0.0, -0.3264), (0.2499, 0.0, 0.3264), (0.2309, -0.09562, -0.3264), (0.2309, -0.09562, 0.3264), (0.1767, -0.1767, -0.3264), (0.1767, -0.1767, 0.3264), (0.09562, -0.2309, -0.3264), (0.09562, -0.2309, 0.3264), (0.0, -0.2499, -0.3264), (0.0, -0.2499, 0.3264), (-0.09562, -0.2309, -0.3264), (-0.09562, -0.2309, 0.3264), (-0.1767, -0.1767, -0.3264), (-0.1767, -0.1767, 0.3264), (-0.2309, -0.09562, -0.3264), (-0.2309, -0.09562, 0.3264), (-0.2499, 0.0, -0.3264), (-0.2499, 0.0, 0.3264), (-0.2309, 0.09562, -0.3264), (-0.2309, 0.09562, 0.3264), (-0.1767, 0.1767, -0.3264), (-0.1767, 0.1767, 0.3264), (-0.09562, 0.2309, -0.3264), (-0.09562, 0.2309, 0.3264), (-2.78e-08, 0.3081, -0.05391), (-2.102e-08, 0.2939, -0.1619), (-2.102e-08, 0.2939, 0.1619), (-2.78e-08, 0.3081, 0.05391), (0.1179, 0.2847, 0.05391), (0.1125, 0.2716, 0.1619), (0.1125, 0.2716, -0.1619), (0.1179, 0.2847, -0.05391), (0.2179, 0.2179, 0.05391), (0.2078, 0.2078, 0.1619), (0.2078, 0.2078, -0.1619), (0.2179, 0.2179, -0.05391), (0.2847, 0.1179, 0.05391), (0.2716, 0.1125, 0.1619), (0.2716, 0.1125, -0.1619), (0.2847, 0.1179, -0.05391), (0.3081, -7.601e-10, 0.05391), (0.2939, -5.747e-10, 0.1619), (0.2939, -5.747e-10, -0.1619), (0.3081, -7.601e-10, -0.05391), (0.2847, -0.1179, 0.05391), (0.2716, -0.1125, 0.1619), (0.2716, -0.1125, -0.1619), (0.2847, -0.1179, -0.05391), (0.2179, -0.2179, 0.05391), (0.2078, -0.2078, 0.1619), (0.2078, -0.2078, -0.1619), (0.2179, -0.2179, -0.05391), (0.1179, -0.2847, 0.05391), (0.1125, -0.2716, 0.1619), (0.1125, -0.2716, -0.1619), (0.1179, -0.2847, -0.05391), (-2.78e-08, -0.3081, 0.05391), (-2.102e-08, -0.2939, 0.1619), (-2.102e-08, -0.2939, -0.1619), (-2.78e-08, -0.3081, -0.05391), (-0.1179, -0.2847, 0.05391), (-0.1125, -0.2716, 0.1619), (-0.1125, -0.2716, -0.1619), (-0.1179, -0.2847, -0.05391), (-0.2179, -0.2179, 0.05391), (-0.2078, -0.2078, 0.1619), (-0.2078, -0.2078, -0.1619), (-0.2179, -0.2179, -0.05391), (-0.2847, -0.1179, 0.05391), (-0.2716, -0.1125, 0.1619), (-0.2716, -0.1125, -0.1619), (-0.2847, -0.1179, -0.05391), (-0.3081, -7.601e-10, 0.05391), (-0.2939, -5.747e-10, 0.1619), (-0.2939, -5.747e-10, -0.1619), (-0.3081, -7.601e-10, -0.05391), (-0.2847, 0.1179, 0.05391), (-0.2716, 0.1125, 0.1619), (-0.2716, 0.1125, -0.1619), (-0.2847, 0.1179, -0.05391), (-0.2179, 0.2179, 0.05391), (-0.2078, 0.2078, 0.1619), (-0.2078, 0.2078, -0.1619), (-0.2179, 0.2179, -0.05391), (-0.1179, 0.2847, 0.05391), (-0.1125, 0.2716, 0.1619), (-0.1125, 0.2716, -0.1619), (-0.1179, 0.2847, -0.05391)], [], [(37, 3, 5, 41), (39, 36, 40, 43), (43, 40, 44, 47), (47, 44, 48, 51), (51, 48, 52, 55), (55, 52, 56, 59), (59, 56, 60, 63), (63, 60, 64, 67), (67, 64, 68, 71), (71, 68, 72, 75), (75, 72, 76, 79), (79, 76, 80, 83), (83, 80, 84, 87), (87, 84, 88, 91), (3, 1, 31, 29, 27, 25, 23, 21, 19, 17, 15, 13, 11, 9, 7, 5), (91, 88, 92, 95), (34, 1, 3, 37), (0, 2, 4, 6, 8, 10, 12, 14, 16, 18, 20, 22, 24, 26, 28, 30), (32, 35, 36, 39), (93, 31, 1, 34), (28, 90, 94, 30), (89, 29, 31, 93), (26, 86, 90, 28), (85, 27, 29, 89), (24, 82, 86, 26), (81, 25, 27, 85), (22, 78, 82, 24), (77, 23, 25, 81), (20, 74, 78, 22), (73, 21, 23, 77), (18, 70, 74, 20), (69, 19, 21, 73), (16, 66, 70, 18), (65, 17, 19, 69), (14, 62, 66, 16), (61, 15, 17, 65), (12, 58, 62, 14), (57, 13, 15, 61), (10, 54, 58, 12), (53, 11, 13, 57), (8, 50, 54, 10), (49, 9, 11, 53), (6, 46, 50, 8), (45, 7, 9, 49), (4, 42, 46, 6), (41, 5, 7, 45), (2, 38, 42, 4), (30, 94, 33, 0), (95, 92, 35, 32), (95, 32, 33, 94), (93, 34, 35, 92), (91, 95, 94, 90), (89, 93, 92, 88), (87, 91, 90, 86), (85, 89, 88, 84), (83, 87, 86, 82), (81, 85, 84, 80), (79, 83, 82, 78), (77, 81, 80, 76), (75, 79, 78, 74), (73, 77, 76, 72), (71, 75, 74, 70), (69, 73, 72, 68), (67, 71, 70, 66), (65, 69, 68, 64), (63, 67, 66, 62), (61, 65, 64, 60), (59, 63, 62, 58), (57, 61, 60, 56), (55, 59, 58, 54), (53, 57, 56, 52), (51, 55, 54, 50), (49, 53, 52, 48), (47, 51, 50, 46), (45, 49, 48, 44), (43, 47, 46, 42), (41, 45, 44, 40), (39, 43, 42, 38), (37, 41, 40, 36), (32, 39, 38, 33), (34, 37, 36, 35), (0, 33, 38, 2)])
_uv = me_cylinder_003.uv_layers.new(name='UVMap')
_uv.uv.foreach_set('vector', [0.3699, 0.7461, 0.3699, 0.9954, 0.3072, 0.9954, 0.3072, 0.7461, 0.3699, 0.419, 0.3699, 0.5824, 0.3072, 0.5824, 0.3072, 0.419, 0.3072, 0.419, 0.3072, 0.5824, 0.2446, 0.5824, 0.2446, 0.419, 0.2446, 0.419, 0.2446, 0.5824, 0.182, 0.5824, 0.182, 0.419, 0.182, 0.419, 0.182, 0.5824, 0.1193, 0.5824, 0.1193, 0.419, 0.1193, 0.419, 0.1193, 0.5824, 0.05666, 0.5824, 0.05666, 0.419, 0.05666, 0.419, 0.05666, 0.5824, -0.005981, 0.5824, -0.005981, 0.419, 0.9963, 0.419, 0.9963, 0.5824, 0.9337, 0.5824, 0.9337, 0.419, 0.9337, 0.419, 0.9337, 0.5824, 0.871, 0.5824, 0.871, 0.419, 0.871, 0.419, 0.871, 0.5824, 0.8084, 0.5824, 0.8084, 0.419, 0.8084, 0.419, 0.8084, 0.5824, 0.7458, 0.5824, 0.7458, 0.419, 0.7458, 0.419, 0.7458, 0.5824, 0.6831, 0.5824, 0.6831, 0.419, 0.6831, 0.419, 0.6831, 0.5824, 0.6205, 0.5824, 0.6205, 0.419, 0.6205, 0.419, 0.6205, 0.5824, 0.5578, 0.5824, 0.5578, 0.419, 0.926, 0.6035, 0.9012, 0.6516, 0.867, 0.6803, 0.8288, 0.6853, 0.7923, 0.6659, 0.7632, 0.625, 0.7457, 0.5688, 0.7427, 0.5059, 0.7545, 0.4459, 0.7793, 0.3979, 0.8135, 0.3691, 0.8517, 0.3641, 0.8882, 0.3835, 0.9173, 0.4245, 0.9348, 0.4806, 0.9378, 0.5435, 0.5578, 0.419, 0.5578, 0.5824, 0.4952, 0.5824, 0.4952, 0.419, 0.4325, 0.7461, 0.4325, 0.9954, 0.3699, 0.9954, 0.3699, 0.7461, 0.6177, 0.2231, 0.6528, 0.247, 0.6796, 0.2912, 0.6942, 0.3489, 0.6942, 0.4114, 0.6796, 0.4691, 0.6528, 0.5133, 0.6177, 0.5372, 0.5797, 0.5372, 0.5446, 0.5133, 0.5178, 0.4691, 0.5033, 0.4114, 0.5033, 0.3489, 0.5178, 0.2912, 0.5446, 0.247, 0.5797, 0.2231, 0.4325, 0.419, 0.4325, 0.5824, 0.3699, 0.5824, 0.3699, 0.419, 0.4952, 0.7461, 0.4952, 0.9954, 0.4325, 0.9954, 0.4325, 0.7461, 0.5578, 0.006015, 0.5578, 0.2553, 0.4952, 0.2553, 0.4952, 0.006015, 0.5578, 0.7461, 0.5578, 0.9954, 0.4952, 0.9954, 0.4952, 0.7461, 0.6205, 0.006015, 0.6205, 0.2553, 0.5578, 0.2553, 0.5578, 0.006015, 0.6205, 0.7461, 0.6205, 0.9954, 0.5578, 0.9954, 0.5578, 0.7461, 0.6831, 0.006015, 0.6831, 0.2553, 0.6205, 0.2553, 0.6205, 0.006015, 0.6831, 0.7461, 0.6831, 0.9954, 0.6205, 0.9954, 0.6205, 0.7461, 0.7458, 0.006015, 0.7458, 0.2553, 0.6831, 0.2553, 0.6831, 0.006015, 0.7458, 0.7461, 0.7458, 0.9954, 0.6831, 0.9954, 0.6831, 0.7461, 0.8084, 0.006015, 0.8084, 0.2553, 0.7458, 0.2553, 0.7458, 0.006015, 0.8084, 0.7461, 0.8084, 0.9954, 0.7458, 0.9954, 0.7458, 0.7461, 0.871, 0.006015, 0.871, 0.2553, 0.8084, 0.2553, 0.8084, 0.006015, 0.871, 0.7461, 0.871, 0.9954, 0.8084, 0.9954, 0.8084, 0.7461, 0.9337, 0.006015, 0.9337, 0.2553, 0.871, 0.2553, 0.871, 0.006015, 0.9337, 0.7461, 0.9337, 0.9954, 0.871, 0.9954, 0.871, 0.7461, 0.9963, 0.006015, 0.9963, 0.2553, 0.9337, 0.2553, 0.9337, 0.006015, 0.9963, 0.7461, 0.9963, 0.9954, 0.9337, 0.9954, 0.9337, 0.7461, 0.05666, 0.006015, 0.05666, 0.2553, -0.002013, 0.2762, -0.005981, 0.006015, 0.06262, 0.752, 0.05666, 0.9954, -0.005981, 0.9954, 0.001956, 0.7639, 0.1193, 0.006015, 0.1193, 0.2553, 0.05666, 0.2553, 0.05666, 0.006015, 0.1193, 0.7461, 0.1193, 0.9954, 0.05666, 0.9954, 0.05666, 0.7461, 0.182, 0.006015, 0.182, 0.2553, 0.1193, 0.2553, 0.1193, 0.006015, 0.182, 0.7461, 0.182, 0.9954, 0.1193, 0.9954, 0.1193, 0.7461, 0.2446, 0.006015, 0.2446, 0.2553, 0.182, 0.2553, 0.182, 0.006015, 0.2446, 0.7461, 0.2446, 0.9954, 0.182, 0.9954, 0.182, 0.7461, 0.3072, 0.006015, 0.3072, 0.2553, 0.2446, 0.2553, 0.2446, 0.006015, 0.3072, 0.7461, 0.3072, 0.9954, 0.2446, 0.9954, 0.2446, 0.7461, 0.3699, 0.006015, 0.3699, 0.2553, 0.3072, 0.2553, 0.3072, 0.006015, 0.4952, 0.006015, 0.4952, 0.2553, 0.4325, 0.2553, 0.4325, 0.006015, 0.4952, 0.419, 0.4952, 0.5824, 0.4325, 0.5824, 0.4325, 0.419, 0.4952, 0.419, 0.4325, 0.419, 0.4325, 0.2553, 0.4952, 0.2553, 0.4952, 0.7461, 0.4325, 0.7461, 0.4325, 0.5824, 0.4952, 0.5824, 0.5578, 0.419, 0.4952, 0.419, 0.4952, 0.2553, 0.5578, 0.2553, 0.5578, 0.7461, 0.4952, 0.7461, 0.4952, 0.5824, 0.5578, 0.5824, 0.6205, 0.419, 0.5578, 0.419, 0.5578, 0.2553, 0.6205, 0.2553, 0.6205, 0.7461, 0.5578, 0.7461, 0.5578, 0.5824, 0.6205, 0.5824, 0.6831, 0.419, 0.6205, 0.419, 0.6205, 0.2553, 0.6831, 0.2553, 0.6831, 0.7461, 0.6205, 0.7461, 0.6205, 0.5824, 0.6831, 0.5824, 0.7458, 0.419, 0.6831, 0.419, 0.6831, 0.2553, 0.7458, 0.2553, 0.7458, 0.7461, 0.6831, 0.7461, 0.6831, 0.5824, 0.7458, 0.5824, 0.8084, 0.419, 0.7458, 0.419, 0.7458, 0.2553, 0.8084, 0.2553, 0.8084, 0.7461, 0.7458, 0.7461, 0.7458, 0.5824, 0.8084, 0.5824, 0.871, 0.419, 0.8084, 0.419, 0.8084, 0.2553, 0.871, 0.2553, 0.871, 0.7461, 0.8084, 0.7461, 0.8084, 0.5824, 0.871, 0.5824, 0.9337, 0.419, 0.871, 0.419, 0.871, 0.2553, 0.9337, 0.2553, 0.9337, 0.7461, 0.871, 0.7461, 0.871, 0.5824, 0.9337, 0.5824, 0.9963, 0.419, 0.9337, 0.419, 0.9337, 0.2553, 0.9963, 0.2553, 0.9963, 0.7461, 0.9337, 0.7461, 0.9337, 0.5824, 0.9963, 0.5824, 0.05666, 0.419, -0.005981, 0.419, -2.834e-05, 0.2583, 0.0527, 0.2524, 0.05666, 0.7461, -0.005981, 0.7461, -0.005981, 0.5824, 0.05666, 0.5824, 0.1193, 0.419, 0.05666, 0.419, 0.05666, 0.2553, 0.1193, 0.2553, 0.1193, 0.7461, 0.05666, 0.7461, 0.05666, 0.5824, 0.1193, 0.5824, 0.182, 0.419, 0.1193, 0.419, 0.1193, 0.2553, 0.182, 0.2553, 0.182, 0.7461, 0.1193, 0.7461, 0.1193, 0.5824, 0.182, 0.5824, 0.2446, 0.419, 0.182, 0.419, 0.182, 0.2553, 0.2446, 0.2553, 0.2446, 0.7461, 0.182, 0.7461, 0.182, 0.5824, 0.2446, 0.5824, 0.3072, 0.419, 0.2446, 0.419, 0.2446, 0.2553, 0.3072, 0.2553, 0.3072, 0.7461, 0.2446, 0.7461, 0.2446, 0.5824, 0.3072, 0.5824, 0.3699, 0.419, 0.3072, 0.419, 0.3072, 0.2553, 0.3699, 0.2553, 0.3699, 0.7461, 0.3072, 0.7461, 0.3072, 0.5824, 0.3699, 0.5824, 0.4325, 0.419, 0.3699, 0.419, 0.3699, 0.2553, 0.4325, 0.2553, 0.4325, 0.7461, 0.3699, 0.7461, 0.3699, 0.5824, 0.4325, 0.5824, 0.4325, 0.006015, 0.4325, 0.2553, 0.3699, 0.2553, 0.3699, 0.006015])
me_cylinder_003.materials.append(mat_barrel2)
me_cylinder_003.update()
me_cylinder_004 = bpy.data.meshes.new('Cylinder.004')
me_cylinder_004.from_pydata([(0.0, 0.2499, -0.3264), (0.0, 0.2499, 0.3264), (0.09562, 0.2309, -0.3264), (0.09562, 0.2309, 0.3264), (0.1767, 0.1767, -0.3264), (0.1767, 0.1767, 0.3264), (0.2309, 0.09562, -0.3264), (0.2309, 0.09562, 0.3264), (0.2499, 0.0, -0.3264), (0.2499, 0.0, 0.3264), (0.2309, -0.09562, -0.3264), (0.2309, -0.09562, 0.3264), (0.1767, -0.1767, -0.3264), (0.1767, -0.1767, 0.3264), (0.09562, -0.2309, -0.3264), (0.09562, -0.2309, 0.3264), (0.0, -0.2499, -0.3264), (0.0, -0.2499, 0.3264), (-0.09562, -0.2309, -0.3264), (-0.09562, -0.2309, 0.3264), (-0.1767, -0.1767, -0.3264), (-0.1767, -0.1767, 0.3264), (-0.2309, -0.09562, -0.3264), (-0.2309, -0.09562, 0.3264), (-0.2499, 0.0, -0.3264), (-0.2499, 0.0, 0.3264), (-0.2309, 0.09562, -0.3264), (-0.2309, 0.09562, 0.3264), (-0.1767, 0.1767, -0.3264), (-0.1767, 0.1767, 0.3264), (-0.09562, 0.2309, -0.3264), (-0.09562, 0.2309, 0.3264), (-2.78e-08, 0.3081, -0.05391), (-2.102e-08, 0.2939, -0.1619), (-2.102e-08, 0.2939, 0.1619), (-2.78e-08, 0.3081, 0.05391), (0.1179, 0.2847, 0.05391), (0.1125, 0.2716, 0.1619), (0.1125, 0.2716, -0.1619), (0.1179, 0.2847, -0.05391), (0.2179, 0.2179, 0.05391), (0.2078, 0.2078, 0.1619), (0.2078, 0.2078, -0.1619), (0.2179, 0.2179, -0.05391), (0.2847, 0.1179, 0.05391), (0.2716, 0.1125, 0.1619), (0.2716, 0.1125, -0.1619), (0.2847, 0.1179, -0.05391), (0.3081, -7.601e-10, 0.05391), (0.2939, -5.747e-10, 0.1619), (0.2939, -5.747e-10, -0.1619), (0.3081, -7.601e-10, -0.05391), (0.2847, -0.1179, 0.05391), (0.2716, -0.1125, 0.1619), (0.2716, -0.1125, -0.1619), (0.2847, -0.1179, -0.05391), (0.2179, -0.2179, 0.05391), (0.2078, -0.2078, 0.1619), (0.2078, -0.2078, -0.1619), (0.2179, -0.2179, -0.05391), (0.1179, -0.2847, 0.05391), (0.1125, -0.2716, 0.1619), (0.1125, -0.2716, -0.1619), (0.1179, -0.2847, -0.05391), (-2.78e-08, -0.3081, 0.05391), (-2.102e-08, -0.2939, 0.1619), (-2.102e-08, -0.2939, -0.1619), (-2.78e-08, -0.3081, -0.05391), (-0.1179, -0.2847, 0.05391), (-0.1125, -0.2716, 0.1619), (-0.1125, -0.2716, -0.1619), (-0.1179, -0.2847, -0.05391), (-0.2179, -0.2179, 0.05391), (-0.2078, -0.2078, 0.1619), (-0.2078, -0.2078, -0.1619), (-0.2179, -0.2179, -0.05391), (-0.2847, -0.1179, 0.05391), (-0.2716, -0.1125, 0.1619), (-0.2716, -0.1125, -0.1619), (-0.2847, -0.1179, -0.05391), (-0.3081, -7.601e-10, 0.05391), (-0.2939, -5.747e-10, 0.1619), (-0.2939, -5.747e-10, -0.1619), (-0.3081, -7.601e-10, -0.05391), (-0.2847, 0.1179, 0.05391), (-0.2716, 0.1125, 0.1619), (-0.2716, 0.1125, -0.1619), (-0.2847, 0.1179, -0.05391), (-0.2179, 0.2179, 0.05391), (-0.2078, 0.2078, 0.1619), (-0.2078, 0.2078, -0.1619), (-0.2179, 0.2179, -0.05391), (-0.1179, 0.2847, 0.05391), (-0.1125, 0.2716, 0.1619), (-0.1125, 0.2716, -0.1619), (-0.1179, 0.2847, -0.05391)], [], [(37, 3, 5, 41), (39, 36, 40, 43), (43, 40, 44, 47), (47, 44, 48, 51), (51, 48, 52, 55), (55, 52, 56, 59), (59, 56, 60, 63), (63, 60, 64, 67), (67, 64, 68, 71), (71, 68, 72, 75), (75, 72, 76, 79), (79, 76, 80, 83), (83, 80, 84, 87), (87, 84, 88, 91), (3, 1, 31, 29, 27, 25, 23, 21, 19, 17, 15, 13, 11, 9, 7, 5), (91, 88, 92, 95), (34, 1, 3, 37), (0, 2, 4, 6, 8, 10, 12, 14, 16, 18, 20, 22, 24, 26, 28, 30), (32, 35, 36, 39), (93, 31, 1, 34), (28, 90, 94, 30), (89, 29, 31, 93), (26, 86, 90, 28), (85, 27, 29, 89), (24, 82, 86, 26), (81, 25, 27, 85), (22, 78, 82, 24), (77, 23, 25, 81), (20, 74, 78, 22), (73, 21, 23, 77), (18, 70, 74, 20), (69, 19, 21, 73), (16, 66, 70, 18), (65, 17, 19, 69), (14, 62, 66, 16), (61, 15, 17, 65), (12, 58, 62, 14), (57, 13, 15, 61), (10, 54, 58, 12), (53, 11, 13, 57), (8, 50, 54, 10), (49, 9, 11, 53), (6, 46, 50, 8), (45, 7, 9, 49), (4, 42, 46, 6), (41, 5, 7, 45), (2, 38, 42, 4), (30, 94, 33, 0), (95, 92, 35, 32), (95, 32, 33, 94), (93, 34, 35, 92), (91, 95, 94, 90), (89, 93, 92, 88), (87, 91, 90, 86), (85, 89, 88, 84), (83, 87, 86, 82), (81, 85, 84, 80), (79, 83, 82, 78), (77, 81, 80, 76), (75, 79, 78, 74), (73, 77, 76, 72), (71, 75, 74, 70), (69, 73, 72, 68), (67, 71, 70, 66), (65, 69, 68, 64), (63, 67, 66, 62), (61, 65, 64, 60), (59, 63, 62, 58), (57, 61, 60, 56), (55, 59, 58, 54), (53, 57, 56, 52), (51, 55, 54, 50), (49, 53, 52, 48), (47, 51, 50, 46), (45, 49, 48, 44), (43, 47, 46, 42), (41, 45, 44, 40), (39, 43, 42, 38), (37, 41, 40, 36), (32, 39, 38, 33), (34, 37, 36, 35), (0, 33, 38, 2)])
_uv = me_cylinder_004.uv_layers.new(name='UVMap')
_uv.uv.foreach_set('vector', [0.3812, 0.7427, 0.3812, 0.9936, 0.3217, 0.9936, 0.3217, 0.7427, 0.3812, 0.4136, 0.3812, 0.5781, 0.3217, 0.5781, 0.3217, 0.4136, 0.3217, 0.4136, 0.3217, 0.5781, 0.2623, 0.5781, 0.2623, 0.4136, 0.2623, 0.4136, 0.2623, 0.5781, 0.2028, 0.5781, 0.2028, 0.4136, 0.2028, 0.4136, 0.2028, 0.5781, 0.1433, 0.5781, 0.1433, 0.4136, 0.1433, 0.4136, 0.1433, 0.5781, 0.08382, 0.5781, 0.08382, 0.4136, 0.08382, 0.4136, 0.08382, 0.5781, 0.02435, 0.5781, 0.02435, 0.4136, 0.976, 0.4136, 0.976, 0.5781, 0.9165, 0.5781, 0.9165, 0.4136, 0.9165, 0.4136, 0.9165, 0.5781, 0.857, 0.5781, 0.857, 0.4136, 0.857, 0.4136, 0.857, 0.5781, 0.7975, 0.5781, 0.7975, 0.4136, 0.7975, 0.4136, 0.7975, 0.5781, 0.7381, 0.5781, 0.7381, 0.4136, 0.7381, 0.4136, 0.7381, 0.5781, 0.6786, 0.5781, 0.6786, 0.4136, 0.6786, 0.4136, 0.6786, 0.5781, 0.6191, 0.5781, 0.6191, 0.4136, 0.6191, 0.4136, 0.6191, 0.5781, 0.5596, 0.5781, 0.5596, 0.4136, 0.755, 0.1974, 0.8074, 0.2915, 0.8381, 0.4196, 0.8422, 0.5622, 0.8193, 0.6975, 0.7727, 0.8049, 0.7096, 0.8682, 0.6396, 0.8776, 0.5733, 0.8318, 0.5209, 0.7377, 0.4903, 0.6096, 0.4861, 0.467, 0.5091, 0.3317, 0.5556, 0.2242, 0.6187, 0.161, 0.6887, 0.1515, 0.5596, 0.4136, 0.5596, 0.5781, 0.5002, 0.5781, 0.5002, 0.4136, 0.4407, 0.7427, 0.4407, 0.9936, 0.3812, 0.9936, 0.3812, 0.7427, 0.6177, 0.2231, 0.6528, 0.247, 0.6796, 0.2912, 0.6942, 0.3489, 0.6942, 0.4114, 0.6796, 0.4691, 0.6528, 0.5133, 0.6177, 0.5372, 0.5797, 0.5372, 0.5446, 0.5133, 0.5178, 0.4691, 0.5033, 0.4114, 0.5033, 0.3489, 0.5178, 0.2912, 0.5446, 0.247, 0.5797, 0.2231, 0.4407, 0.4136, 0.4407, 0.5781, 0.3812, 0.5781, 0.3812, 0.4136, 0.5002, 0.7427, 0.5002, 0.9936, 0.4407, 0.9936, 0.4407, 0.7427, 0.5596, -0.001905, 0.5596, 0.249, 0.5002, 0.249, 0.5002, -0.001905, 0.5596, 0.7427, 0.5596, 0.9936, 0.5002, 0.9936, 0.5002, 0.7427, 0.6191, -0.001905, 0.6191, 0.249, 0.5596, 0.249, 0.5596, -0.001905, 0.6191, 0.7427, 0.6191, 0.9936, 0.5596, 0.9936, 0.5596, 0.7427, 0.6786, -0.001905, 0.6786, 0.249, 0.6191, 0.249, 0.6191, -0.001905, 0.6786, 0.7427, 0.6786, 0.9936, 0.6191, 0.9936, 0.6191, 0.7427, 0.7381, -0.001905, 0.7381, 0.249, 0.6786, 0.249, 0.6786, -0.001905, 0.7381, 0.7427, 0.7381, 0.9936, 0.6786, 0.9936, 0.6786, 0.7427, 0.7975, -0.001905, 0.7975, 0.249, 0.7381, 0.249, 0.7381, -0.001905, 0.7975, 0.7427, 0.7975, 0.9936, 0.7381, 0.9936, 0.7381, 0.7427, 0.857, -0.001905, 0.857, 0.249, 0.7975, 0.249, 0.7975, -0.001905, 0.857, 0.7427, 0.857, 0.9936, 0.7975, 0.9936, 0.7975, 0.7427, 0.9165, -0.001905, 0.9165, 0.249, 0.857, 0.249, 0.857, -0.001905, 0.9165, 0.7427, 0.9165, 0.9936, 0.857, 0.9936, 0.857, 0.7427, 0.976, -0.001905, 0.976, 0.249, 0.9165, 0.249, 0.9165, -0.001905, 0.976, 0.7427, 0.976, 0.9936, 0.9165, 0.9936, 0.9165, 0.7427, 0.08382, -0.001905, 0.08382, 0.249, 0.02435, 0.249, 0.02435, -0.001905, 0.08382, 0.7427, 0.08382, 0.9936, 0.02435, 0.9936, 0.02435, 0.7427, 0.1433, -0.001905, 0.1433, 0.249, 0.08382, 0.249, 0.08382, -0.001905, 0.1433, 0.7427, 0.1433, 0.9936, 0.08382, 0.9936, 0.08382, 0.7427, 0.2028, -0.001905, 0.2028, 0.249, 0.1433, 0.249, 0.1433, -0.001905, 0.2028, 0.7427, 0.2028, 0.9936, 0.1433, 0.9936, 0.1433, 0.7427, 0.2623, -0.001905, 0.2623, 0.249, 0.2028, 0.249, 0.2028, -0.001905, 0.2623, 0.7427, 0.2623, 0.9936, 0.2028, 0.9936, 0.2028, 0.7427, 0.3217, -0.001905, 0.3217, 0.249, 0.2623, 0.249, 0.2623, -0.001905, 0.3217, 0.7427, 0.3217, 0.9936, 0.2623, 0.9936, 0.2623, 0.7427, 0.3812, -0.001905, 0.3812, 0.249, 0.3217, 0.249, 0.3217, -0.001905, 0.5002, -0.001905, 0.5002, 0.249, 0.4407, 0.249, 0.4407, -0.001905, 0.5002, 0.4136, 0.5002, 0.5781, 0.4407, 0.5781, 0.4407, 0.4136, 0.5002, 0.4136, 0.4407, 0.4136, 0.4407, 0.249, 0.5002, 0.249, 0.5002, 0.7427, 0.4407, 0.7427, 0.4407, 0.5781, 0.5002, 0.5781, 0.5596, 0.4136, 0.5002, 0.4136, 0.5002, 0.249, 0.5596, 0.249, 0.5596, 0.7427, 0.5002, 0.7427, 0.5002, 0.5781, 0.5596, 0.5781, 0.6191, 0.4136, 0.5596, 0.4136, 0.5596, 0.249, 0.6191, 0.249, 0.6191, 0.7427, 0.5596, 0.7427, 0.5596, 0.5781, 0.6191, 0.5781, 0.6786, 0.4136, 0.6191, 0.4136, 0.6191, 0.249, 0.6786, 0.249, 0.6786, 0.7427, 0.6191, 0.7427, 0.6191, 0.5781, 0.6786, 0.5781, 0.7381, 0.4136, 0.6786, 0.4136, 0.6786, 0.249, 0.7381, 0.249, 0.7381, 0.7427, 0.6786, 0.7427, 0.6786, 0.5781, 0.7381, 0.5781, 0.7975, 0.4136, 0.7381, 0.4136, 0.7381, 0.249, 0.7975, 0.249, 0.7975, 0.7427, 0.7381, 0.7427, 0.7381, 0.5781, 0.7975, 0.5781, 0.857, 0.4136, 0.7975, 0.4136, 0.7975, 0.249, 0.857, 0.249, 0.857, 0.7427, 0.7975, 0.7427, 0.7975, 0.5781, 0.857, 0.5781, 0.9165, 0.4136, 0.857, 0.4136, 0.857, 0.249, 0.9165, 0.249, 0.9165, 0.7427, 0.857, 0.7427, 0.857, 0.5781, 0.9165, 0.5781, 0.976, 0.4136, 0.9165, 0.4136, 0.9165, 0.249, 0.976, 0.249, 0.976, 0.7427, 0.9165, 0.7427, 0.9165, 0.5781, 0.976, 0.5781, 0.08382, 0.4136, 0.02435, 0.4136, 0.02435, 0.249, 0.08382, 0.249, 0.08382, 0.7427, 0.02435, 0.7427, 0.02435, 0.5781, 0.08382, 0.5781, 0.1433, 0.4136, 0.08382, 0.4136, 0.08382, 0.249, 0.1433, 0.249, 0.1433, 0.7427, 0.08382, 0.7427, 0.08382, 0.5781, 0.1433, 0.5781, 0.2028, 0.4136, 0.1433, 0.4136, 0.1433, 0.249, 0.2028, 0.249, 0.2028, 0.7427, 0.1433, 0.7427, 0.1433, 0.5781, 0.2028, 0.5781, 0.2623, 0.4136, 0.2028, 0.4136, 0.2028, 0.249, 0.2623, 0.249, 0.2623, 0.7427, 0.2028, 0.7427, 0.2028, 0.5781, 0.2623, 0.5781, 0.3217, 0.4136, 0.2623, 0.4136, 0.2623, 0.249, 0.3217, 0.249, 0.3217, 0.7427, 0.2623, 0.7427, 0.2623, 0.5781, 0.3217, 0.5781, 0.3812, 0.4136, 0.3217, 0.4136, 0.3217, 0.249, 0.3812, 0.249, 0.3812, 0.7427, 0.3217, 0.7427, 0.3217, 0.5781, 0.3812, 0.5781, 0.4407, 0.4136, 0.3812, 0.4136, 0.3812, 0.249, 0.4407, 0.249, 0.4407, 0.7427, 0.3812, 0.7427, 0.3812, 0.5781, 0.4407, 0.5781, 0.4407, -0.001905, 0.4407, 0.249, 0.3812, 0.249, 0.3812, -0.001905])
me_cylinder_004.materials.append(mat_barrel4)
me_cylinder_004.update()

# ---- objects
ob_cube = bpy.data.objects.new('Cube', me_cube)
ob_light = bpy.data.objects.new('Light', light_light)
ob_camera = bpy.data.objects.new('Camera', cam_camera)
ob_cylinder = bpy.data.objects.new('Cylinder', me_cylinder_001)
ob_cylinder_001 = bpy.data.objects.new('Cylinder.001', me_cylinder_002)
ob_cylinder_002 = bpy.data.objects.new('Cylinder.002', me_cylinder_003)
ob_cylinder_003 = bpy.data.objects.new('Cylinder.003', me_cylinder_004)

# ---- transforms, parenting, visibility, modifiers, constraints
ob_cube.location = (0.0, 0.0, 1.0)
ob_cube.lock_rotations_4d = False
ob_cube.empty_display_type = 'ARROWS'
ob_cube.lineart.crease_threshold = 0.0
ob_light.location = (4.076, 1.005, 5.904)
ob_light.rotation_euler = (0.6503, 0.05522, 1.866)
ob_light.lock_rotations_4d = False
ob_light.empty_display_type = 'ARROWS'
ob_light.color = (0.0, 0.0, 0.0, 0.0)
ob_light.lineart.crease_threshold = 0.0
ob_camera.location = (7.359, -6.926, 4.958)
ob_camera.rotation_euler = (1.109, 0.0, 0.8149)
ob_camera.lock_rotations_4d = False
ob_camera.empty_display_type = 'ARROWS'
ob_camera.color = (0.0, 0.0, 0.0, 0.0)
ob_camera.display_type = 'WIRE'
ob_camera.lineart.crease_threshold = 0.0
ob_cylinder.location = (-0.009578, 0.004037, 0.334)
ob_cylinder_001.location = (0.7904, 0.004037, 0.334)
ob_cylinder_002.location = (1.59, 0.004037, 0.334)
ob_cylinder_002.rotation_euler = (0.0, -0.0, 2.186)
ob_cylinder_003.location = (2.39, 0.004037, 0.334)

# ---- collection membership
col_collection.objects.link(ob_cube)
col_collection.objects.link(ob_light)
col_collection.objects.link(ob_camera)
col_collection.objects.link(ob_cylinder)
col_collection.objects.link(ob_cylinder_001)
col_collection.objects.link(ob_cylinder_002)
col_collection.objects.link(ob_cylinder_003)

# ---- scene / render settings (as saved in the file)
scene.camera = ob_camera
scene.frame_start = 1; scene.frame_end = 250; scene.frame_set(1)
scene.render.engine = 'BLENDER_EEVEE_NEXT'
scene.cycles.sampling_pattern = 'TABULATED_SOBOL'
scene.view_settings.view_transform = 'Filmic'
bpy.context.view_layer.update()
